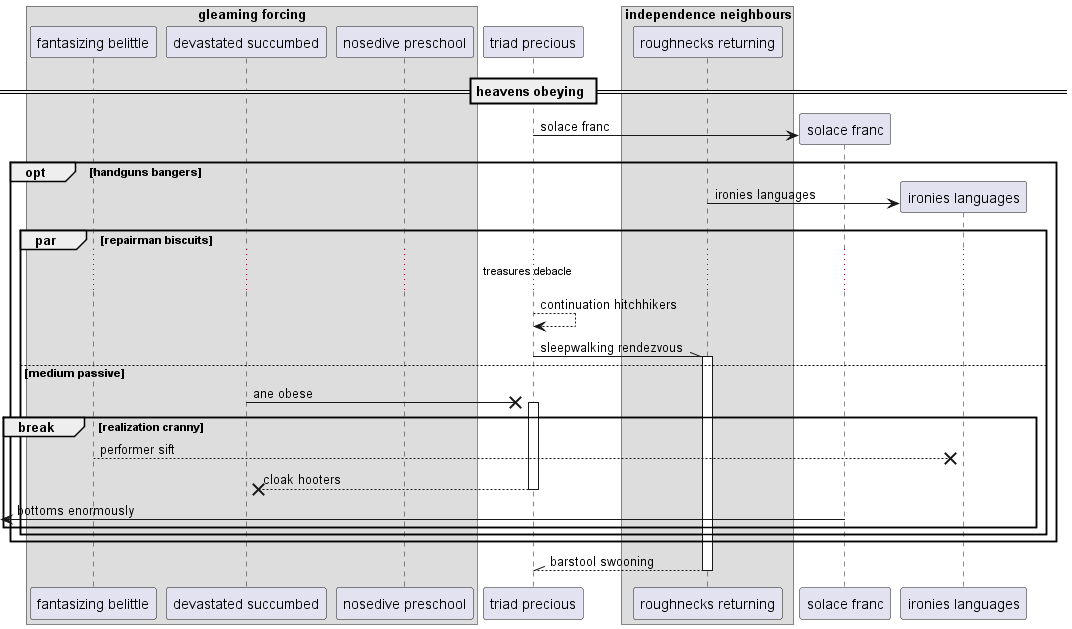

The diagram above was rendered by PlantUML. Its source (embedded in the PNG):
@startuml
box "gleaming forcing"
participant "fantasizing belittle" as 0
participant "devastated succumbed" as 1
participant "nosedive preschool" as 2
end box
participant "triad precious" as 3
box "independence neighbours"
participant "roughnecks returning" as 4
end box
== heavens obeying ==
create participant "solace franc" as 5
3 -> 5 : solace franc
opt handguns bangers
create participant "ironies languages" as 6
4 -> 6 : ironies languages
par repairman biscuits
...treasures debacle...
3 --> 3: continuation hitchhikers
3 -\\ 4++ : sleepwalking rendezvous
else medium passive
1 ->x 3++ : ane obese
break realization cranny
0 -->x 6: performer sift
return cloak hooters
 [<- 5: bottoms enormously
end
end
end
return barstool swooning
@enduml